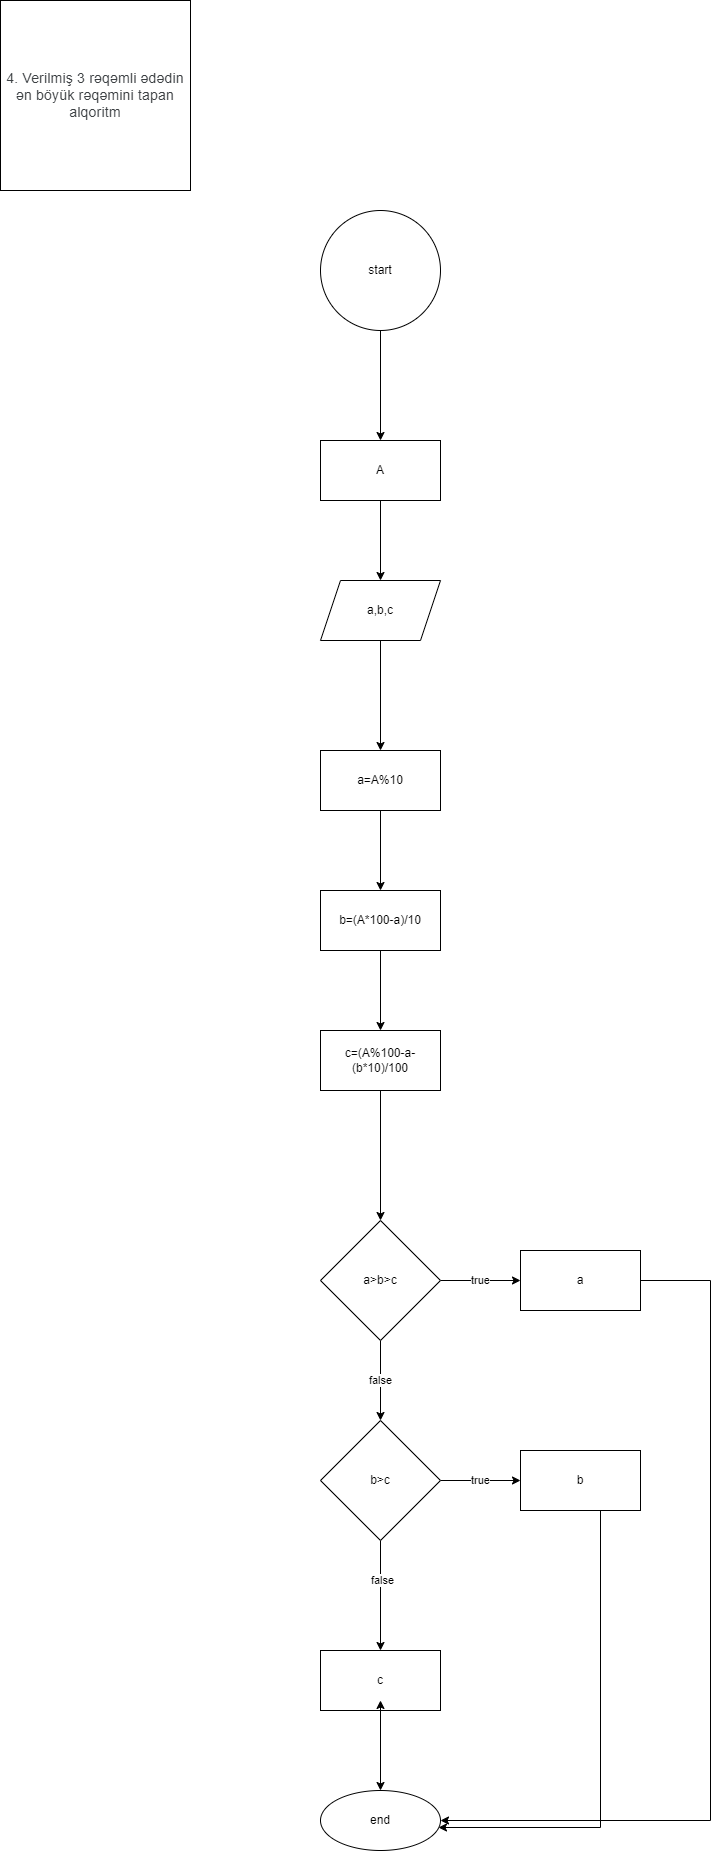

The diagram above was exported from draw.io. Its source (the exported page's mxGraphModel, read from the mxfile embedded in the PNG):
<mxGraphModel dx="1422" dy="737" grid="1" gridSize="10" guides="1" tooltips="1" connect="1" arrows="1" fold="1" page="1" pageScale="1" pageWidth="850" pageHeight="1100" math="0" shadow="0">
  <root>
    <mxCell id="0" />
    <mxCell id="1" parent="0" />
    <mxCell id="3Bw9zQdZnEVgW3v_kucO-4" value="&lt;span style=&quot;color: rgb(60, 64, 67); font-family: Roboto, Arial, sans-serif; font-size: 14px; letter-spacing: 0.2px; text-align: start;&quot;&gt;4.&amp;nbsp;Verilmiş 3 rəqəmli ədədin ən böyük rəqəmini tapan alqoritm&lt;/span&gt;" style="whiteSpace=wrap;html=1;aspect=fixed;" vertex="1" parent="1">
      <mxGeometry x="90" y="110" width="190" height="190" as="geometry" />
    </mxCell>
    <mxCell id="3Bw9zQdZnEVgW3v_kucO-7" value="" style="edgeStyle=orthogonalEdgeStyle;rounded=0;orthogonalLoop=1;jettySize=auto;html=1;" edge="1" parent="1" source="3Bw9zQdZnEVgW3v_kucO-5" target="3Bw9zQdZnEVgW3v_kucO-6">
      <mxGeometry relative="1" as="geometry" />
    </mxCell>
    <mxCell id="3Bw9zQdZnEVgW3v_kucO-5" value="start" style="ellipse;whiteSpace=wrap;html=1;" vertex="1" parent="1">
      <mxGeometry x="410" y="320" width="120" height="120" as="geometry" />
    </mxCell>
    <mxCell id="3Bw9zQdZnEVgW3v_kucO-9" value="" style="edgeStyle=orthogonalEdgeStyle;rounded=0;orthogonalLoop=1;jettySize=auto;html=1;" edge="1" parent="1" source="3Bw9zQdZnEVgW3v_kucO-6" target="3Bw9zQdZnEVgW3v_kucO-8">
      <mxGeometry relative="1" as="geometry" />
    </mxCell>
    <mxCell id="3Bw9zQdZnEVgW3v_kucO-6" value="A" style="whiteSpace=wrap;html=1;" vertex="1" parent="1">
      <mxGeometry x="410" y="550" width="120" height="60" as="geometry" />
    </mxCell>
    <mxCell id="3Bw9zQdZnEVgW3v_kucO-11" value="" style="edgeStyle=orthogonalEdgeStyle;rounded=0;orthogonalLoop=1;jettySize=auto;html=1;" edge="1" parent="1" source="3Bw9zQdZnEVgW3v_kucO-8" target="3Bw9zQdZnEVgW3v_kucO-12">
      <mxGeometry relative="1" as="geometry">
        <mxPoint x="470" y="840" as="targetPoint" />
      </mxGeometry>
    </mxCell>
    <mxCell id="3Bw9zQdZnEVgW3v_kucO-8" value="a,b,c" style="shape=parallelogram;perimeter=parallelogramPerimeter;whiteSpace=wrap;html=1;fixedSize=1;" vertex="1" parent="1">
      <mxGeometry x="410" y="690" width="120" height="60" as="geometry" />
    </mxCell>
    <mxCell id="3Bw9zQdZnEVgW3v_kucO-14" value="" style="edgeStyle=orthogonalEdgeStyle;rounded=0;orthogonalLoop=1;jettySize=auto;html=1;" edge="1" parent="1" source="3Bw9zQdZnEVgW3v_kucO-12" target="3Bw9zQdZnEVgW3v_kucO-13">
      <mxGeometry relative="1" as="geometry" />
    </mxCell>
    <mxCell id="3Bw9zQdZnEVgW3v_kucO-12" value="a=A%10" style="rounded=0;whiteSpace=wrap;html=1;" vertex="1" parent="1">
      <mxGeometry x="410" y="860" width="120" height="60" as="geometry" />
    </mxCell>
    <mxCell id="3Bw9zQdZnEVgW3v_kucO-16" value="" style="edgeStyle=orthogonalEdgeStyle;rounded=0;orthogonalLoop=1;jettySize=auto;html=1;" edge="1" parent="1" source="3Bw9zQdZnEVgW3v_kucO-13" target="3Bw9zQdZnEVgW3v_kucO-15">
      <mxGeometry relative="1" as="geometry" />
    </mxCell>
    <mxCell id="3Bw9zQdZnEVgW3v_kucO-13" value="b=(A*100-a)/10" style="whiteSpace=wrap;html=1;rounded=0;" vertex="1" parent="1">
      <mxGeometry x="410" y="1000" width="120" height="60" as="geometry" />
    </mxCell>
    <mxCell id="3Bw9zQdZnEVgW3v_kucO-18" value="" style="edgeStyle=orthogonalEdgeStyle;rounded=0;orthogonalLoop=1;jettySize=auto;html=1;" edge="1" parent="1" source="3Bw9zQdZnEVgW3v_kucO-15" target="3Bw9zQdZnEVgW3v_kucO-19">
      <mxGeometry relative="1" as="geometry">
        <mxPoint x="470" y="1280" as="targetPoint" />
      </mxGeometry>
    </mxCell>
    <mxCell id="3Bw9zQdZnEVgW3v_kucO-15" value="c=(A%100-a-(b*10)/100" style="whiteSpace=wrap;html=1;rounded=0;" vertex="1" parent="1">
      <mxGeometry x="410" y="1140" width="120" height="60" as="geometry" />
    </mxCell>
    <mxCell id="3Bw9zQdZnEVgW3v_kucO-21" value="true" style="edgeStyle=orthogonalEdgeStyle;rounded=0;orthogonalLoop=1;jettySize=auto;html=1;" edge="1" parent="1" source="3Bw9zQdZnEVgW3v_kucO-19" target="3Bw9zQdZnEVgW3v_kucO-20">
      <mxGeometry relative="1" as="geometry" />
    </mxCell>
    <mxCell id="3Bw9zQdZnEVgW3v_kucO-23" value="false" style="edgeStyle=orthogonalEdgeStyle;rounded=0;orthogonalLoop=1;jettySize=auto;html=1;" edge="1" parent="1" source="3Bw9zQdZnEVgW3v_kucO-19" target="3Bw9zQdZnEVgW3v_kucO-22">
      <mxGeometry relative="1" as="geometry" />
    </mxCell>
    <mxCell id="3Bw9zQdZnEVgW3v_kucO-19" value="a&amp;gt;b&amp;gt;c" style="rhombus;whiteSpace=wrap;html=1;" vertex="1" parent="1">
      <mxGeometry x="410" y="1330" width="120" height="120" as="geometry" />
    </mxCell>
    <mxCell id="3Bw9zQdZnEVgW3v_kucO-33" style="edgeStyle=orthogonalEdgeStyle;rounded=0;orthogonalLoop=1;jettySize=auto;html=1;entryX=1;entryY=0.5;entryDx=0;entryDy=0;" edge="1" parent="1" source="3Bw9zQdZnEVgW3v_kucO-20" target="3Bw9zQdZnEVgW3v_kucO-30">
      <mxGeometry relative="1" as="geometry">
        <Array as="points">
          <mxPoint x="800" y="1390" />
          <mxPoint x="800" y="1930" />
        </Array>
      </mxGeometry>
    </mxCell>
    <mxCell id="3Bw9zQdZnEVgW3v_kucO-20" value="a" style="whiteSpace=wrap;html=1;" vertex="1" parent="1">
      <mxGeometry x="610" y="1360" width="120" height="60" as="geometry" />
    </mxCell>
    <mxCell id="3Bw9zQdZnEVgW3v_kucO-25" value="true" style="edgeStyle=orthogonalEdgeStyle;rounded=0;orthogonalLoop=1;jettySize=auto;html=1;" edge="1" parent="1" source="3Bw9zQdZnEVgW3v_kucO-22" target="3Bw9zQdZnEVgW3v_kucO-24">
      <mxGeometry relative="1" as="geometry" />
    </mxCell>
    <mxCell id="3Bw9zQdZnEVgW3v_kucO-27" value="" style="edgeStyle=orthogonalEdgeStyle;rounded=0;orthogonalLoop=1;jettySize=auto;html=1;" edge="1" parent="1" source="3Bw9zQdZnEVgW3v_kucO-22" target="3Bw9zQdZnEVgW3v_kucO-26">
      <mxGeometry relative="1" as="geometry" />
    </mxCell>
    <mxCell id="3Bw9zQdZnEVgW3v_kucO-28" value="false" style="edgeLabel;html=1;align=center;verticalAlign=middle;resizable=0;points=[];" vertex="1" connectable="0" parent="3Bw9zQdZnEVgW3v_kucO-27">
      <mxGeometry x="-0.2909" y="1" relative="1" as="geometry">
        <mxPoint as="offset" />
      </mxGeometry>
    </mxCell>
    <mxCell id="3Bw9zQdZnEVgW3v_kucO-22" value="b&amp;gt;c" style="rhombus;whiteSpace=wrap;html=1;" vertex="1" parent="1">
      <mxGeometry x="410" y="1530" width="120" height="120" as="geometry" />
    </mxCell>
    <mxCell id="3Bw9zQdZnEVgW3v_kucO-32" style="edgeStyle=orthogonalEdgeStyle;rounded=0;orthogonalLoop=1;jettySize=auto;html=1;" edge="1" parent="1" source="3Bw9zQdZnEVgW3v_kucO-24">
      <mxGeometry relative="1" as="geometry">
        <mxPoint x="528" y="1937" as="targetPoint" />
        <Array as="points">
          <mxPoint x="690" y="1937" />
        </Array>
      </mxGeometry>
    </mxCell>
    <mxCell id="3Bw9zQdZnEVgW3v_kucO-24" value="b" style="whiteSpace=wrap;html=1;" vertex="1" parent="1">
      <mxGeometry x="610" y="1560" width="120" height="60" as="geometry" />
    </mxCell>
    <mxCell id="3Bw9zQdZnEVgW3v_kucO-31" value="" style="edgeStyle=orthogonalEdgeStyle;rounded=0;orthogonalLoop=1;jettySize=auto;html=1;" edge="1" parent="1" source="3Bw9zQdZnEVgW3v_kucO-26" target="3Bw9zQdZnEVgW3v_kucO-30">
      <mxGeometry relative="1" as="geometry" />
    </mxCell>
    <mxCell id="3Bw9zQdZnEVgW3v_kucO-26" value="c" style="whiteSpace=wrap;html=1;" vertex="1" parent="1">
      <mxGeometry x="410" y="1760" width="120" height="60" as="geometry" />
    </mxCell>
    <mxCell id="3Bw9zQdZnEVgW3v_kucO-29" style="edgeStyle=orthogonalEdgeStyle;rounded=0;orthogonalLoop=1;jettySize=auto;html=1;exitX=0.5;exitY=1;exitDx=0;exitDy=0;entryX=0.5;entryY=0.833;entryDx=0;entryDy=0;entryPerimeter=0;" edge="1" parent="1" source="3Bw9zQdZnEVgW3v_kucO-26" target="3Bw9zQdZnEVgW3v_kucO-26">
      <mxGeometry relative="1" as="geometry" />
    </mxCell>
    <mxCell id="3Bw9zQdZnEVgW3v_kucO-30" value="end" style="ellipse;whiteSpace=wrap;html=1;" vertex="1" parent="1">
      <mxGeometry x="410" y="1900" width="120" height="60" as="geometry" />
    </mxCell>
  </root>
</mxGraphModel>